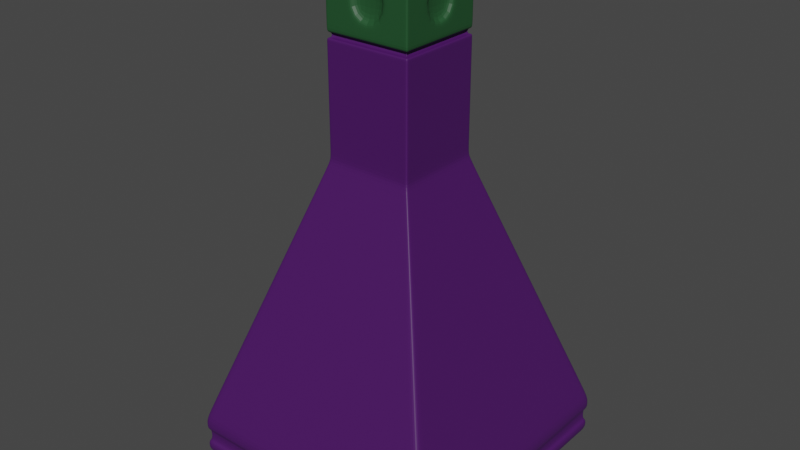 # Source: Potion.blend  (saved by Blender 4.0.36; exported with 4.5.12 LTS)
import bpy
from mathutils import Matrix  # noqa: F401  (used for matrix-valued properties, if any)

bpy.ops.wm.read_factory_settings(use_empty=True)
scene = bpy.context.scene
scene.name = 'Scene'

# ---- collections
col_collection = bpy.data.collections.new('Collection'); scene.collection.children.link(col_collection)

# ---- materials (node trees are filled in below, after node groups)
mat_glass = bpy.data.materials.new('Glass')
mat_bottle_cap = bpy.data.materials.new('Bottle cap')

# ---- material node trees
mat_glass.use_nodes = True; mat_glass.node_tree.nodes.clear()
_N = mat_glass.node_tree.nodes; _L = mat_glass.node_tree.links
n0 = _N.new('ShaderNodeBsdfPrincipled'); n0.name = 'Principled BSDF'; n0.location = (10, 300)
n0.inputs[0].default_value = (0.06604, 0.00706, 0.1148, 1.0)
n0.inputs[3].default_value = 1.45
n1 = _N.new('ShaderNodeOutputMaterial'); n1.name = 'Material Output'; n1.location = (300, 300)
_L.new(n0.outputs[0], n1.inputs[0])
n1.is_active_output = True
mat_bottle_cap.use_nodes = True; mat_bottle_cap.node_tree.nodes.clear()
_N = mat_bottle_cap.node_tree.nodes; _L = mat_bottle_cap.node_tree.links
n0 = _N.new('ShaderNodeBsdfPrincipled'); n0.name = 'Principled BSDF'; n0.location = (10, 300)
n0.inputs[0].default_value = (0.01584, 0.08006, 0.02603, 1.0)
n0.inputs[3].default_value = 1.45
n1 = _N.new('ShaderNodeOutputMaterial'); n1.name = 'Material Output'; n1.location = (300, 300)
_L.new(n0.outputs[0], n1.inputs[0])
n1.is_active_output = True

# ---- world
world_world = bpy.data.worlds.new('World'); scene.world = world_world
world_world.use_nodes = True; world_world.node_tree.nodes.clear()
_N = world_world.node_tree.nodes; _L = world_world.node_tree.links
n0 = _N.new('ShaderNodeOutputWorld'); n0.name = 'World Output'; n0.location = (300, 300)
n1 = _N.new('ShaderNodeBackground'); n1.name = 'Background'; n1.location = (10, 300)
n1.inputs[0].default_value = (0.05088, 0.05088, 0.05088, 1.0)
_L.new(n1.outputs[0], n0.inputs[0])
n0.is_active_output = True
world_world.color = (0.05088, 0.05088, 0.05088)
world_world.use_sun_shadow = False
world_world.sun_shadow_jitter_overblur = 0.0

# ---- meshes
me_cube = bpy.data.meshes.new('Cube')
me_cube.from_pydata([(-0.5667, 1.0, -1.088), (-0.3207, -0.3207, 1.0), (0.6117, -1.0, -1.088), (-0.3207, 0.3207, 1.0), (-0.9423, 1.0, -1.088), (0.3207, -0.3207, 1.0), (1.0, 1.0, -1.088), (0.3207, 0.3207, 1.0), (-0.3207, -0.3207, 1.817), (-0.3207, 0.3207, 1.817), (0.3207, 0.3207, 1.817), (0.3207, -0.3207, 1.817), (-0.9663, -0.9663, -0.9009), (-0.9663, 0.9663, -0.9009), (0.9663, 0.9663, -0.9009), (0.9663, -0.9663, -0.9009), (-1.0, 1.0, -1.0), (-1.0, -1.0, -1.0), (1.0, 1.0, -1.0), (1.0, -1.0, -1.0), (-0.3496, -0.3496, 0.9148), (-0.3496, 0.3496, 0.9148), (0.3496, 0.3496, 0.9148), (0.3496, -0.3496, 0.9148), (0.3207, -0.3207, 1.046), (-0.3207, -0.3207, 1.046), (-0.3207, 0.3207, 1.046), (0.3207, 0.3207, 1.046), (0.3207, -0.3207, 1.695), (-0.3207, 0.3207, 1.695), (-0.3207, -0.3207, 1.695), (0.3207, 0.3207, 1.695), (-0.5667, 1.0, -1.0), (-0.1817, 0.3207, 1.0), (-0.5667, -1.0, -1.0), (-0.1817, -0.3207, 1.0), (-0.1817, 0.3207, 1.817), (-0.1817, -0.3207, 1.817), (-0.5476, -0.9663, -0.9009), (-0.5476, 0.9663, -0.9009), (-0.9423, -1.0, -1.088), (0.9424, -1.0, -1.088), (-0.1981, -0.3496, 0.9148), (-0.1981, 0.3496, 0.9148), (-0.1817, 0.3207, 1.046), (-0.1817, -0.3207, 1.046), (-0.1817, 0.3207, 1.695), (-0.1817, -0.3207, 1.695), (0.3022, 0.3207, 1.0), (0.9424, -1.0, -1.0), (0.3022, 0.3207, 1.817), (0.9107, 0.9663, -0.9009), (1.0, -0.5825, -1.088), (0.3295, 0.3496, 0.9148), (0.3022, 0.3207, 1.046), (0.3022, 0.3207, 1.695), (0.9424, 1.0, -1.0), (0.3022, -0.3207, 1.0), (0.3022, -0.3207, 1.817), (0.9107, -0.9663, -0.9009), (-1.0, 1.0, -1.088), (0.3295, -0.3496, 0.9148), (0.3022, -0.3207, 1.046), (0.3022, -0.3207, 1.695), (-1.0, -0.5825, -1.0), (-0.3207, -0.1868, 1.0), (1.0, -0.5825, -1.0), (0.3207, -0.1868, 1.0), (-0.3207, -0.1868, 1.817), (0.3207, -0.1868, 1.817), (0.9663, -0.5629, -0.9009), (-0.9663, -0.5629, -0.9009), (-1.0, 1.0, -1.19), (-1.0, 0.5709, -1.19), (0.3496, -0.2037, 0.9148), (-0.3496, -0.2037, 0.9148), (-0.3207, -0.1868, 1.046), (0.3207, -0.1868, 1.046), (-0.3207, -0.1868, 1.695), (0.3207, -0.1868, 1.695), (0.3022, -0.2983, 2.309), (1.0, -0.5825, -1.19), (0.3022, -0.3207, 2.309), (1.0, 0.5709, -1.19), (-0.3207, 0.1831, 1.0), (1.0, 0.5709, -1.0), (-0.3207, 0.1831, 1.817), (-0.9663, 0.5517, -0.9009), (0.9424, -1.0, -1.19), (-0.3496, 0.1996, 0.9148), (-0.3207, 0.1831, 1.046), (-0.3207, 0.1831, 1.695), (-1.0, 0.5709, -1.0), (0.3207, 0.1831, 1.0), (0.3207, 0.1831, 1.817), (0.9663, 0.5517, -0.9009), (1.0, -1.0, -1.19), (0.3496, 0.1996, 0.9148), (0.3207, 0.1831, 1.046), (0.3207, 0.1831, 1.695), (0.1357, 0.3207, 2.248), (-0.9423, -1.0, -1.19), (-0.1817, -0.2983, 2.309), (-0.5667, -1.0, -1.19), (0.6117, 1.0, -1.0), (0.1962, -0.3207, 1.0), (0.1962, -0.3207, 1.817), (0.5911, -0.9663, -0.9009), (1.0, 1.0, -1.19), (0.2139, -0.3496, 0.9148), (0.1962, -0.3207, 1.046), (0.1962, -0.3207, 1.695), (0.1962, 0.3207, 1.0), (0.6117, -1.0, -1.0), (0.1962, 0.3207, 1.817), (0.5911, 0.9663, -0.9009), (0.9424, 1.0, -1.19), (0.2139, 0.3496, 0.9148), (0.1962, 0.3207, 1.046), (0.1962, 0.3207, 1.695), (-0.9423, 1.0, -1.19), (-0.1213, -0.3207, 2.248), (0.1357, -0.3207, 2.248), (0.6117, 1.0, -1.19), (-0.9423, 1.0, -1.0), (-0.3022, -0.3207, 1.0), (-0.3022, -0.3207, 1.817), (-0.9106, -0.9663, -0.9009), (0.6117, -1.0, -1.19), (-0.3294, -0.3496, 0.9148), (-0.3022, -0.3207, 1.046), (-0.3022, -0.3207, 1.695), (-0.3022, 0.3207, 1.0), (-0.9423, -1.0, -1.0), (-0.3022, 0.3207, 1.817), (-0.9106, 0.9663, -0.9009), (-1.0, -0.5825, -1.19), (-0.3294, 0.3496, 0.9148), (-0.3022, 0.3207, 1.046), (-0.3022, 0.3207, 1.695), (-0.5667, 1.0, -1.19), (-0.1213, 0.3207, 2.248), (-0.3022, 0.3207, 2.309), (-1.0, -1.0, -1.19), (-1.0, -0.5825, -1.298), (-1.0, -1.0, -1.298), (-0.9423, 1.0, -1.298), (-1.0, 1.0, -1.298), (1.0, 0.5709, -1.298), (1.0, 1.0, -1.298), (0.9424, -1.0, -1.298), (1.0, -1.0, -1.298), (-0.8749, -0.5097, -1.298), (-0.8749, -0.8749, -1.298), (-0.8244, 0.8749, -1.298), (-0.8749, 0.8749, -1.298), (0.8749, 0.4995, -1.298), (0.8749, 0.8749, -1.298), (0.8245, -0.8749, -1.298), (0.8749, -0.8749, -1.298), (0.6117, 1.0, -1.298), (-0.5667, 1.0, -1.298), (-0.9423, -1.0, -1.298), (-0.5667, -1.0, -1.298), (0.5352, 0.8749, -1.298), (-0.4958, 0.8749, -1.298), (-0.8244, -0.8749, -1.298), (-0.4958, -0.8749, -1.298), (0.6117, -1.0, -1.298), (0.5352, -0.8749, -1.298), (0.9424, 1.0, -1.298), (0.8245, 0.8749, -1.298), (0.8245, -0.5097, -1.298), (-1.0, 0.5709, -1.298), (1.0, -0.5825, -1.298), (-0.8749, 0.4995, -1.298), (0.8749, -0.5097, -1.298), (0.8245, 0.4995, -1.298), (-0.8244, -0.5097, -1.298), (-0.8244, 0.4995, -1.298), (-1.0, -1.0, -1.088), (-1.0, -0.5825, -1.088), (0.6117, 1.0, -1.088), (0.9424, 1.0, -1.088), (-0.5667, -1.0, -1.088), (1.0, -1.0, -1.088), (1.0, 0.5709, -1.088), (-1.0, 0.5709, -1.088), (-0.3207, 0.3005, 1.0), (1.0, 0.9369, -1.0), (-0.3207, 0.3005, 1.817), (-0.9663, 0.9054, -0.9009), (-0.3496, 0.3276, 0.9148), (-0.3207, 0.3005, 1.046), (-0.3207, 0.3005, 1.695), (1.0, 0.9369, -1.19), (-1.0, 0.9369, -1.19), (-1.0, 0.9369, -1.0), (0.3207, 0.3005, 1.0), (0.3207, 0.3005, 1.817), (0.9663, 0.9054, -0.9009), (0.3496, 0.3276, 0.9148), (0.3207, 0.3005, 1.046), (0.3207, 0.3005, 1.695), (-0.3207, -0.3207, 2.309), (-0.3022, -0.3207, 2.309), (0.3207, -0.3207, 2.309), (0.3207, -0.2983, 2.309), (1.0, 0.9369, -1.298), (0.8749, 0.8197, -1.298), (-1.0, 0.9369, -1.298), (-0.8749, 0.8197, -1.298), (-0.4958, 0.8197, -1.298), (0.8245, 0.8197, -1.298), (0.5352, 0.8197, -1.298), (-0.8244, 0.8197, -1.298), (-1.0, 0.9369, -1.088), (1.0, 0.9369, -1.088), (-1.0, -0.9301, -1.0), (0.3207, -0.2983, 1.0), (0.3207, -0.2983, 1.817), (0.9663, -0.8988, -0.9009), (0.3496, -0.3252, 0.9148), (0.3207, -0.2983, 1.046), (0.3207, -0.2983, 1.695), (1.0, -0.9301, -1.19), (-1.0, -0.9301, -1.19), (0.3207, 0.3207, 2.309), (0.3022, 0.3207, 2.309), (-0.3207, -0.2983, 1.0), (1.0, -0.9301, -1.0), (-0.3207, -0.2983, 1.817), (-0.9663, -0.8988, -0.9009), (-0.3496, -0.3252, 0.9148), (-0.3207, -0.2983, 1.046), (-0.3207, -0.2983, 1.695), (-0.3207, 0.3207, 2.309), (-0.3207, 0.3005, 2.309), (-1.0, -0.9301, -1.298), (-0.8749, -0.8137, -1.298), (-0.4958, -0.8137, -1.298), (0.8245, -0.8137, -1.298), (1.0, -0.9301, -1.298), (0.8749, -0.8137, -1.298), (0.5352, -0.8137, -1.298), (-0.8244, -0.8137, -1.298), (-1.0, -0.9301, -1.088), (1.0, -0.9301, -1.088), (-0.4958, 0.4995, -1.201), (-0.4958, -0.5097, -1.201), (0.7339, 0.4995, -1.201), (0.7339, -0.5097, -1.201), (0.5352, -0.5097, -1.201), (-0.4958, 0.7291, -1.201), (0.7339, 0.7291, -1.201), (0.5352, 0.4995, -1.201), (0.5352, 0.7291, -1.201), (-0.7338, -0.5097, -1.201), (-0.7338, 0.4995, -1.201), (-0.7338, 0.7291, -1.201), (-0.4958, -0.7231, -1.201), (0.7339, -0.7231, -1.201), (0.5352, -0.7231, -1.201), (-0.7338, -0.7231, -1.201), (0.8245, 0.4995, -1.201), (0.8245, -0.5097, -1.201), (0.8245, 0.8197, -1.201), (-0.8244, 0.8197, -1.201), (-0.8244, 0.4995, -1.201), (-0.8244, -0.5097, -1.201), (0.5352, 0.8197, -1.201), (-0.4958, 0.8197, -1.201), (0.8245, -0.8137, -1.201), (-0.8244, -0.8137, -1.201), (0.5352, -0.8137, -1.201), (-0.4958, -0.8137, -1.201), (-0.3207, 0.3005, 1.851), (-0.3207, 0.3207, 1.851), (0.3022, 0.3207, 1.851), (0.3207, 0.3207, 1.851), (0.3207, -0.2983, 1.851), (0.3207, -0.3207, 1.851), (-0.3022, -0.3207, 1.851), (-0.3207, -0.3207, 1.851), (-0.3022, 0.3207, 1.851), (-0.1817, 0.3207, 1.851), (0.1962, -0.3207, 1.851), (-0.1817, -0.3207, 1.851), (-0.286, -0.1868, 1.817), (0.1962, 0.3207, 1.851), (0.3022, -0.3207, 1.851), (-0.286, -0.2983, 1.817), (-0.3207, -0.2983, 1.851), (-0.3207, -0.1868, 1.851), (0.3207, 0.1831, 1.851), (0.3207, -0.1868, 1.851), (0.3022, -0.286, 1.817), (0.1962, 0.286, 1.817), (-0.1817, -0.286, 1.817), (0.1962, -0.286, 1.817), (-0.1817, 0.286, 1.817), (-0.3022, 0.286, 1.817), (-0.3207, 0.1831, 1.851), (0.3207, 0.3005, 1.851), (-0.2962, -0.2962, 1.817), (-0.3022, -0.286, 1.817), (0.2962, -0.2962, 1.817), (0.286, -0.2983, 1.817), (0.2962, 0.2962, 1.817), (0.3022, 0.286, 1.817), (-0.2962, 0.2962, 1.817), (-0.286, 0.3005, 1.817), (-0.3207, -0.2983, 2.309), (-0.3207, -0.1264, 2.248), (0.3207, 0.1227, 2.248), (0.3207, -0.1264, 2.248), (-0.1817, 0.1831, 2.309), (-0.1817, -0.1868, 2.309), (0.3022, 0.1831, 2.309), (0.3022, -0.1868, 2.309), (0.1962, -0.1868, 2.309), (-0.3022, -0.1868, 2.309), (-0.3207, 0.1227, 2.248), (0.3207, 0.3005, 2.309), (-0.1817, 0.3005, 2.309), (0.3022, 0.3005, 2.309), (-0.3022, 0.1831, 2.309), (0.1962, 0.1831, 2.309), (0.1962, 0.3005, 2.309), (0.1962, -0.2983, 2.309), (-0.3022, 0.3005, 2.309), (-0.3022, -0.2983, 2.309), (0.286, 0.1831, 1.817), (0.286, -0.1868, 1.817), (-0.286, 0.1831, 1.817), (0.286, 0.3005, 1.817), (-0.286, 0.3005, 1.851), (0.286, 0.1831, 1.851), (-0.286, 0.1831, 1.851), (-0.3022, 0.286, 1.851), (-0.2962, 0.2962, 1.851), (-0.286, -0.1868, 1.851), (-0.286, -0.2983, 1.851), (-0.2962, -0.2962, 1.851), (-0.3022, -0.286, 1.851), (-0.1817, 0.286, 1.851), (0.286, 0.3005, 1.851), (0.3022, -0.286, 1.851), (0.2962, -0.2962, 1.851), (-0.1817, -0.286, 1.851), (0.1962, -0.286, 1.851), (0.2962, 0.2962, 1.851), (0.286, -0.2983, 1.851), (0.286, -0.1868, 1.851), (0.3022, 0.286, 1.851), (0.1962, 0.286, 1.851), (0.3207, -0.3207, 1.798), (-0.3207, 0.3207, 1.798), (-0.3207, -0.3207, 1.798), (0.3207, 0.3207, 1.798), (-0.1817, 0.3207, 1.798), (-0.1817, -0.3207, 1.798), (0.3022, 0.3207, 1.798), (0.3022, -0.3207, 1.798), (-0.3207, -0.1868, 1.798), (0.3207, -0.1868, 1.798), (-0.3207, 0.1831, 1.798), (0.3207, 0.1831, 1.798), (0.1962, -0.3207, 1.798), (0.1962, 0.3207, 1.798), (-0.3022, -0.3207, 1.798), (-0.3022, 0.3207, 1.798), (-0.3207, 0.3005, 1.798), (0.3207, 0.3005, 1.798), (0.3207, -0.2983, 1.798), (-0.3207, -0.2983, 1.798), (0.3207, -0.1264, 1.958), (0.3207, 0.1227, 1.958), (-0.1213, 0.3207, 1.958), (-0.3022, 0.3207, 1.897), (-0.3207, -0.1264, 1.958), (0.3207, -0.2983, 1.897), (0.3207, 0.3005, 1.897), (-0.3022, -0.3207, 1.897), (0.3207, 0.3207, 1.897), (-0.3207, 0.1227, 1.958), (0.3022, -0.3207, 1.897), (0.3207, -0.3207, 1.897), (-0.3207, -0.2983, 1.897), (-0.3207, -0.3207, 1.897), (-0.3207, 0.3207, 1.897), (-0.3207, 0.3005, 1.897), (0.3022, 0.3207, 1.897), (0.1357, 0.3207, 1.958), (-0.1213, -0.3207, 1.958), (0.1357, -0.3207, 1.958), (-0.9779, -0.9779, -1.19), (-0.9423, -0.9688, -1.19), (0.6117, 0.9688, -1.19), (-0.5667, 0.9688, -1.19), (0.9688, -0.9301, -1.19), (0.9688, -0.5825, -1.19), (-0.9688, -0.9301, -1.19), (-0.9423, 0.9688, -1.19), (0.9688, 0.9369, -1.19), (0.9779, 0.9779, -1.19), (-0.5667, -0.9688, -1.19), (0.6117, -0.9688, -1.19), (-0.9688, 0.5709, -1.19), (-0.9688, -0.5825, -1.19), (0.9424, -0.9688, -1.19), (0.9424, 0.9688, -1.19), (-0.9779, 0.9779, -1.19), (0.9779, -0.9779, -1.19), (0.9688, 0.5709, -1.19), (-0.9688, 0.9369, -1.19), (-0.9779, 0.9779, -1.088), (0.9688, -0.5825, -1.088), (0.9424, -0.9688, -1.088), (-0.9423, -0.9688, -1.088), (0.9779, 0.9779, -1.088), (-0.9423, 0.9688, -1.088), (0.6117, -0.9688, -1.088), (-0.5667, 0.9688, -1.088), (-0.9779, -0.9779, -1.088), (-0.9688, -0.5825, -1.088), (0.6117, 0.9688, -1.088), (0.9424, 0.9688, -1.088), (-0.5667, -0.9688, -1.088), (0.9779, -0.9779, -1.088), (0.9688, 0.5709, -1.088), (-0.9688, 0.5709, -1.088), (-0.9688, 0.9369, -1.088), (0.9688, 0.9369, -1.088), (-0.9688, -0.9301, -1.088), (0.9688, -0.9301, -1.088), (-0.3207, -0.1868, 2.309), (-0.3207, 0.1831, 2.309), (0.3207, 0.1831, 2.309), (0.3207, -0.1868, 2.309), (0.1962, -0.3207, 2.309), (-0.1817, -0.3207, 2.309), (-0.1817, 0.3207, 1.897), (-0.1817, 0.3207, 2.309), (-0.3207, -0.1868, 1.897), (-0.3207, 0.1831, 1.897), (0.1962, 0.3207, 1.897), (0.1962, 0.3207, 2.309), (0.1962, -0.3207, 1.897), (0.3207, -0.1868, 1.897), (0.3207, 0.1831, 1.897), (-0.1817, -0.3207, 1.897), (-0.2774, -0.1264, 2.248), (-0.2774, 0.1227, 2.248), (0.2774, 0.1227, 2.248), (0.2774, -0.1264, 2.248), (0.1357, -0.2774, 2.248), (-0.1213, -0.2774, 2.248), (-0.1213, 0.2774, 1.958), (-0.1213, 0.2774, 2.248), (-0.2774, -0.1264, 1.958), (-0.2774, 0.1227, 1.958), (0.1357, 0.2774, 1.958), (0.1357, 0.2774, 2.248), (0.1357, -0.2774, 1.958), (0.2774, -0.1264, 1.958), (0.2774, 0.1227, 1.958), (-0.1213, -0.2774, 1.958)], [], [(192, 188, 3, 21), (53, 48, 7, 22), (222, 219, 5, 23), (129, 125, 1, 20), (183, 6, 420, 427), (363, 356, 11, 58), (327, 316, 317, 320), (371, 357, 9, 134), (373, 359, 10, 199), (375, 358, 8, 231), (133, 127, 12, 17), (230, 221, 15, 19), (56, 51, 14, 18), (197, 191, 13, 16), (81, 83, 414, 401), (217, 186, 430, 433), (184, 40, 419, 428), (216, 60, 416, 432), (127, 129, 20, 12), (221, 222, 23, 15), (51, 53, 22, 14), (191, 192, 21, 13), (229, 1, 25, 234), (198, 7, 27, 202), (132, 3, 26, 138), (57, 5, 24, 62), (234, 25, 30, 235), (202, 27, 31, 203), (138, 26, 29, 139), (62, 24, 28, 63), (130, 45, 47, 131), (118, 44, 46, 119), (125, 35, 45, 130), (112, 33, 44, 118), (135, 137, 43, 39), (107, 109, 42, 38), (136, 226, 402, 409), (185, 41, 418, 429), (124, 135, 39, 32), (113, 107, 38, 34), (369, 360, 36, 114), (438, 318, 319, 439), (370, 361, 37, 126), (116, 123, 398, 411), (109, 105, 35, 42), (137, 132, 33, 43), (23, 5, 57, 61), (207, 80, 82, 206), (359, 362, 50, 10), (19, 15, 59, 49), (96, 225, 400, 413), (15, 23, 61, 59), (7, 48, 54, 27), (27, 54, 55, 31), (110, 62, 63, 111), (105, 57, 62, 110), (115, 117, 53, 51), (186, 52, 417, 430), (104, 115, 51, 56), (368, 363, 58, 106), (0, 182, 426, 423), (117, 112, 48, 53), (187, 216, 432, 431), (329, 102, 441, 440), (52, 247, 435, 417), (331, 312, 204, 205), (223, 77, 79, 224), (90, 76, 78, 91), (219, 67, 77, 223), (84, 65, 76, 90), (232, 233, 75, 71), (95, 97, 74, 70), (195, 108, 405, 404), (73, 136, 409, 408), (218, 232, 71, 64), (85, 95, 70, 66), (366, 364, 68, 86), (374, 365, 69, 220), (11, 220, 307, 306), (101, 143, 145, 162), (97, 93, 67, 74), (233, 229, 65, 75), (201, 198, 93, 97), (140, 123, 160, 161), (280, 281, 348, 352), (372, 366, 86, 190), (189, 200, 95, 85), (225, 96, 151, 242), (200, 201, 97, 95), (188, 84, 90, 193), (193, 90, 91, 194), (50, 114, 297, 309), (226, 136, 144, 238), (220, 69, 333, 307), (120, 140, 161, 146), (77, 98, 99, 79), (67, 93, 98, 77), (71, 75, 89, 87), (195, 83, 148, 208), (64, 71, 87, 92), (365, 367, 94, 69), (75, 65, 84, 89), (128, 103, 163, 168), (94, 199, 335, 332), (10, 50, 309, 308), (136, 73, 173, 144), (43, 33, 112, 117), (88, 128, 168, 150), (361, 368, 106, 37), (32, 39, 115, 104), (123, 116, 170, 160), (39, 43, 117, 115), (35, 105, 110, 45), (45, 110, 111, 47), (61, 57, 105, 109), (114, 36, 300, 297), (362, 369, 114, 50), (49, 59, 107, 113), (72, 120, 146, 147), (59, 61, 109, 107), (48, 112, 118, 54), (54, 118, 119, 55), (116, 108, 149, 170), (278, 279, 351, 354), (134, 9, 310, 301), (103, 101, 162, 163), (21, 3, 132, 137), (96, 88, 150, 151), (358, 370, 126, 8), (16, 13, 135, 124), (83, 81, 174, 148), (13, 21, 137, 135), (1, 125, 130, 25), (25, 130, 131, 30), (44, 138, 139, 46), (33, 132, 138, 44), (38, 42, 129, 127), (196, 72, 147, 210), (34, 38, 127, 133), (360, 371, 134, 36), (276, 277, 340, 336), (42, 35, 125, 129), (241, 243, 159, 158), (239, 153, 145, 238), (154, 155, 147, 146), (209, 157, 149, 208), (158, 159, 151, 150), (166, 167, 163, 162), (164, 165, 161, 160), (245, 240, 167, 166), (157, 171, 170, 149), (169, 158, 150, 168), (244, 241, 158, 169), (244, 240, 275, 274), (215, 212, 271, 267), (243, 176, 174, 242), (175, 152, 144, 173), (177, 156, 176, 172), (213, 209, 156, 177), (211, 175, 173, 210), (240, 245, 273, 275), (178, 179, 268, 269), (176, 156, 148, 174), (213, 177, 264, 266), (214, 213, 266, 270), (240, 244, 169, 167), (167, 169, 168, 163), (171, 164, 160, 170), (211, 215, 179, 175), (175, 179, 178, 152), (239, 245, 166, 153), (153, 166, 162, 145), (165, 154, 146, 161), (40, 180, 424, 419), (133, 17, 180, 40), (197, 16, 60, 216), (85, 66, 52, 186), (19, 49, 41, 185), (34, 133, 40, 184), (56, 18, 6, 183), (16, 124, 4, 60), (104, 56, 183, 182), (49, 113, 2, 41), (64, 92, 187, 181), (113, 34, 184, 2), (189, 85, 186, 217), (124, 32, 0, 4), (218, 64, 181, 246), (230, 19, 185, 247), (32, 104, 182, 0), (18, 189, 217, 6), (92, 197, 216, 187), (155, 154, 215, 211), (165, 164, 214, 212), (164, 171, 213, 214), (154, 165, 212, 215), (155, 211, 210, 147), (171, 157, 209, 213), (156, 209, 208, 148), (73, 196, 210, 173), (9, 190, 311, 310), (37, 106, 299, 298), (108, 195, 208, 149), (231, 8, 304, 291), (279, 303, 346, 351), (26, 193, 194, 29), (3, 188, 193, 26), (14, 22, 201, 200), (18, 14, 200, 189), (357, 372, 190, 9), (36, 134, 301, 300), (22, 7, 198, 201), (226, 143, 396, 402), (98, 202, 203, 99), (93, 198, 202, 98), (87, 89, 192, 191), (180, 246, 434, 424), (92, 87, 191, 197), (367, 373, 199, 94), (89, 84, 188, 192), (66, 230, 247, 52), (17, 218, 246, 180), (152, 178, 245, 239), (241, 244, 274, 272), (159, 243, 242, 151), (179, 215, 267, 268), (177, 172, 265, 264), (152, 239, 238, 144), (172, 176, 243, 241), (283, 292, 342, 343), (285, 289, 355, 345), (143, 226, 238, 145), (81, 225, 242, 174), (20, 1, 229, 233), (356, 374, 220, 11), (17, 12, 232, 218), (12, 20, 233, 232), (5, 219, 223, 24), (24, 223, 224, 28), (302, 276, 336, 338), (294, 295, 353, 337), (76, 234, 235, 78), (65, 229, 234, 76), (70, 74, 222, 221), (140, 120, 403, 399), (108, 116, 411, 405), (66, 70, 221, 230), (364, 375, 231, 68), (290, 286, 350, 347), (74, 67, 219, 222), (255, 250, 251, 252), (258, 248, 249, 257), (259, 253, 248, 258), (256, 254, 250, 255), (253, 256, 255, 248), (248, 255, 252, 249), (249, 252, 262, 260), (252, 251, 261, 262), (257, 249, 260, 263), (172, 241, 272, 265), (245, 178, 269, 273), (212, 214, 270, 271), (251, 250, 264, 265), (250, 254, 266, 264), (259, 258, 268, 267), (258, 257, 269, 268), (256, 253, 271, 270), (254, 256, 270, 266), (253, 259, 267, 271), (261, 251, 265, 272), (257, 263, 273, 269), (260, 262, 274, 275), (262, 261, 272, 274), (263, 260, 275, 273), (333, 332, 337, 353), (332, 335, 346, 337), (311, 334, 338, 336), (310, 311, 336, 340), (300, 301, 339, 345), (381, 449, 439, 207), (442, 379, 142, 443), (376, 377, 466, 465), (450, 382, 323, 438), (389, 383, 205, 204), (313, 322, 453, 452), (444, 388, 312, 436), (379, 390, 236, 142), (395, 122, 456, 464), (387, 381, 207, 206), (382, 384, 227, 323), (448, 386, 82, 440), (383, 451, 441, 205), (384, 392, 228, 227), (391, 445, 437, 237), (386, 387, 206, 82), (388, 389, 204, 312), (390, 391, 237, 236), (392, 446, 447, 228), (393, 378, 458, 462), (326, 437, 436, 321), (330, 237, 437, 326), (328, 324, 316, 327), (323, 325, 318, 438), (325, 328, 327, 318), (318, 327, 320, 319), (80, 329, 440, 82), (324, 330, 326, 316), (316, 326, 321, 317), (102, 331, 205, 441), (443, 142, 330, 324), (228, 447, 328, 325), (227, 228, 325, 323), (447, 443, 324, 328), (142, 236, 237, 330), (317, 321, 331, 102), (319, 320, 329, 80), (439, 319, 80, 207), (320, 317, 102, 329), (321, 436, 312, 331), (334, 288, 341, 338), (301, 310, 340, 339), (288, 291, 342, 341), (305, 298, 349, 344), (291, 304, 343, 342), (304, 305, 344, 343), (297, 300, 345, 355), (306, 307, 352, 348), (299, 296, 347, 350), (335, 308, 351, 346), (296, 306, 348, 347), (298, 299, 350, 349), (308, 309, 354, 351), (307, 333, 353, 352), (309, 297, 355, 354), (282, 283, 343, 344), (8, 126, 305, 304), (293, 302, 338, 341), (199, 10, 308, 335), (284, 285, 345, 339), (287, 282, 344, 349), (303, 294, 337, 346), (286, 287, 349, 350), (277, 284, 339, 340), (126, 37, 298, 305), (106, 58, 296, 299), (86, 68, 288, 334), (289, 278, 354, 355), (281, 290, 347, 348), (190, 86, 334, 311), (295, 280, 352, 353), (68, 231, 291, 288), (58, 11, 306, 296), (69, 94, 332, 333), (292, 293, 341, 342), (78, 235, 375, 364), (28, 224, 374, 356), (99, 203, 373, 367), (29, 194, 372, 357), (46, 139, 371, 360), (30, 131, 370, 358), (55, 119, 369, 362), (47, 111, 368, 361), (79, 99, 367, 365), (194, 91, 366, 372), (224, 79, 365, 374), (91, 78, 364, 366), (111, 63, 363, 368), (31, 55, 362, 359), (131, 47, 361, 370), (119, 46, 360, 369), (235, 30, 358, 375), (203, 31, 359, 373), (139, 29, 357, 371), (63, 28, 356, 363), (287, 286, 448, 451), (278, 289, 446, 392), (277, 276, 391, 390), (292, 283, 389, 388), (290, 281, 387, 386), (276, 302, 445, 391), (279, 278, 392, 384), (282, 287, 451, 383), (286, 290, 386, 448), (303, 279, 384, 382), (281, 280, 381, 387), (302, 293, 444, 445), (284, 277, 390, 379), (293, 292, 388, 444), (289, 285, 442, 446), (283, 282, 383, 389), (294, 303, 382, 450), (295, 294, 450, 449), (285, 284, 379, 442), (280, 295, 449, 381), (423, 426, 398, 399), (435, 429, 413, 400), (434, 425, 409, 402), (421, 423, 399, 403), (433, 430, 414, 404), (422, 428, 406, 407), (425, 431, 408, 409), (418, 422, 407, 410), (426, 427, 411, 398), (416, 421, 403, 412), (427, 420, 405, 411), (428, 419, 397, 406), (429, 418, 410, 413), (430, 417, 401, 414), (432, 416, 412, 415), (419, 424, 396, 397), (431, 432, 415, 408), (420, 433, 404, 405), (424, 434, 402, 396), (417, 435, 400, 401), (143, 101, 397, 396), (60, 4, 421, 416), (123, 140, 399, 398), (103, 128, 407, 406), (196, 73, 408, 415), (182, 183, 427, 426), (41, 2, 422, 418), (128, 88, 410, 407), (181, 187, 431, 425), (101, 103, 406, 397), (83, 195, 404, 414), (120, 72, 412, 403), (2, 184, 428, 422), (246, 181, 425, 434), (88, 96, 413, 410), (72, 196, 415, 412), (6, 217, 433, 420), (247, 185, 429, 435), (4, 0, 423, 421), (225, 81, 401, 400), (322, 313, 436, 437), (315, 314, 438, 439), (121, 122, 440, 441), (141, 378, 442, 443), (313, 380, 444, 436), (385, 322, 437, 445), (393, 100, 447, 446), (122, 395, 448, 440), (100, 141, 443, 447), (376, 315, 439, 449), (314, 377, 450, 438), (394, 121, 441, 451), (395, 394, 451, 448), (380, 385, 445, 444), (378, 393, 446, 442), (377, 376, 449, 450), (465, 466, 454, 455), (462, 458, 459, 463), (461, 460, 452, 453), (467, 464, 456, 457), (141, 100, 463, 459), (314, 315, 455, 454), (315, 376, 465, 455), (122, 121, 457, 456), (377, 314, 454, 466), (378, 141, 459, 458), (121, 394, 467, 457), (380, 313, 452, 460), (394, 395, 464, 467), (322, 385, 461, 453), (385, 380, 460, 461), (100, 393, 462, 463)])
me_cube.polygons.foreach_set('material_index', [0, 0, 0, 0, 0, 0, 1, 0, 0, 0, 0, 0, 0, 0, 0, 0, 0, 0, 0, 0, 0, 0, 0, 0, 0, 0, 0, 0, 0, 0, 0, 0, 0, 0, 0, 0, 0, 0, 0, 0, 0, 1, 0, 0, 0, 0, 0, 1, 0, 0, 0, 0, 0, 0, 0, 0, 0, 0, 0, 0, 0, 0, 0, 1, 0, 1, 0, 0, 0, 0, 0, 0, 0, 0, 0, 0, 0, 0, 0, 0, 0, 0, 0, 0, 1, 0, 0, 0, 0, 0, 0, 0, 0, 0, 0, 0, 0, 0, 0, 0, 0, 0, 0, 0, 0, 0, 0, 0, 0, 0, 0, 0, 0, 0, 0, 0, 0, 0, 0, 0, 0, 0, 0, 1, 0, 0, 0, 0, 0, 0, 0, 0, 0, 0, 0, 0, 0, 0, 0, 0, 1, 0, 0, 0, 0, 0, 0, 0, 0, 0, 0, 0, 0, 0, 0, 0, 0, 0, 0, 0, 0, 0, 0, 0, 0, 0, 0, 0, 0, 0, 0, 0, 0, 0, 0, 0, 0, 0, 0, 0, 0, 0, 0, 0, 0, 0, 0, 0, 0, 0, 0, 0, 0, 0, 0, 0, 0, 0, 0, 0, 0, 0, 0, 0, 1, 0, 0, 0, 0, 0, 0, 0, 0, 0, 0, 0, 0, 0, 0, 0, 0, 0, 0, 0, 0, 0, 0, 0, 0, 1, 1, 0, 0, 0, 0, 0, 0, 0, 0, 1, 1, 0, 0, 0, 0, 0, 0, 0, 1, 0, 0, 0, 0, 0, 0, 0, 0, 0, 0, 0, 0, 0, 0, 0, 0, 0, 0, 0, 0, 0, 0, 0, 0, 0, 0, 0, 0, 0, 0, 1, 1, 1, 1, 1, 1, 1, 1, 1, 1, 1, 1, 1, 1, 1, 1, 1, 1, 1, 1, 1, 1, 1, 1, 1, 1, 1, 1, 1, 1, 1, 1, 1, 1, 1, 1, 1, 1, 1, 1, 0, 0, 0, 0, 0, 0, 0, 0, 0, 0, 0, 0, 0, 0, 0, 1, 0, 1, 0, 1, 1, 1, 1, 1, 0, 0, 0, 1, 1, 0, 1, 0, 0, 0, 1, 0, 0, 0, 0, 0, 0, 0, 0, 0, 0, 0, 0, 0, 0, 0, 0, 0, 0, 0, 0, 1, 1, 1, 1, 1, 1, 1, 1, 1, 1, 1, 1, 1, 1, 1, 1, 1, 1, 1, 1, 0, 0, 0, 0, 0, 0, 0, 0, 0, 0, 0, 0, 0, 0, 0, 0, 0, 0, 0, 0, 0, 0, 0, 0, 0, 0, 0, 0, 0, 0, 0, 0, 0, 0, 0, 0, 0, 0, 0, 0, 1, 1, 1, 1, 1, 1, 1, 1, 1, 1, 1, 1, 1, 1, 1, 1, 1, 1, 1, 1, 1, 1, 1, 1, 1, 1, 1, 1, 1, 1, 1, 1])
_uv = me_cube.uv_layers.new(name='UVMap')
_uv.uv.foreach_set('vector', [0.6143, 0.2421, 0.625, 0.2421, 0.625, 0.25, 0.6143, 0.25, 0.6143, 0.4928, 0.625, 0.4928, 0.625, 0.5, 0.6143, 0.5, 0.6143, 0.7413, 0.625, 0.7413, 0.625, 0.75, 0.6143, 0.75, 0.6143, 0.9928, 0.625, 0.9928, 0.625, 1.0, 0.6143, 1.0, 0.375, 0.4928, 0.375, 0.5, 0.375, 0.5, 0.375, 0.4928, 0.625, 0.7572, 0.625, 0.75, 0.625, 0.75, 0.625, 0.7572, 0.6735, 0.5536, 0.8208, 0.5536, 0.8208, 0.6978, 0.6735, 0.6978, 0.625, 0.2572, 0.625, 0.25, 0.625, 0.25, 0.625, 0.2572, 0.625, 0.5079, 0.625, 0.5, 0.625, 0.5, 0.625, 0.5079, 0.625, 0.008739, 0.625, 0.0, 0.625, 0.0, 0.625, 0.008739, 0.375, 0.9928, 0.3874, 0.9928, 0.3874, 1.0, 0.375, 1.0, 0.375, 0.7413, 0.3874, 0.7413, 0.3874, 0.75, 0.375, 0.75, 0.375, 0.4928, 0.3874, 0.4928, 0.3874, 0.5, 0.375, 0.5, 0.375, 0.2421, 0.3874, 0.2421, 0.3874, 0.25, 0.375, 0.25, 0.375, 0.6978, 0.375, 0.5536, 0.375, 0.5536, 0.375, 0.6978, 0.375, 0.5079, 0.375, 0.5536, 0.375, 0.5536, 0.375, 0.5079, 0.375, 0.9458, 0.375, 0.9928, 0.375, 0.9928, 0.375, 0.9458, 0.375, 0.2421, 0.375, 0.25, 0.375, 0.25, 0.375, 0.2421, 0.3874, 0.9928, 0.6143, 0.9928, 0.6143, 1.0, 0.3874, 1.0, 0.3874, 0.7413, 0.6143, 0.7413, 0.6143, 0.75, 0.3874, 0.75, 0.3874, 0.4928, 0.6143, 0.4928, 0.6143, 0.5, 0.3874, 0.5, 0.3874, 0.2421, 0.6143, 0.2421, 0.6143, 0.25, 0.3874, 0.25, 0.625, 0.008739, 0.625, 0.0, 0.625, 0.0, 0.625, 0.008739, 0.625, 0.5079, 0.625, 0.5, 0.625, 0.5, 0.625, 0.5079, 0.625, 0.2572, 0.625, 0.25, 0.625, 0.25, 0.625, 0.2572, 0.625, 0.7572, 0.625, 0.75, 0.625, 0.75, 0.625, 0.7572, 0.625, 0.008739, 0.625, 0.0, 0.625, 0.0, 0.625, 0.008739, 0.625, 0.5079, 0.625, 0.5, 0.625, 0.5, 0.625, 0.5079, 0.625, 0.2572, 0.625, 0.25, 0.625, 0.25, 0.625, 0.2572, 0.625, 0.7572, 0.625, 0.75, 0.625, 0.75, 0.625, 0.7572, 0.625, 0.9928, 0.625, 0.9458, 0.625, 0.9458, 0.625, 0.9928, 0.625, 0.4515, 0.625, 0.3042, 0.625, 0.3042, 0.625, 0.4515, 0.625, 0.9928, 0.625, 0.9458, 0.625, 0.9458, 0.625, 0.9928, 0.625, 0.4515, 0.625, 0.3042, 0.625, 0.3042, 0.625, 0.4515, 0.3874, 0.2572, 0.6143, 0.2572, 0.6143, 0.3042, 0.3874, 0.3042, 0.3874, 0.7985, 0.6143, 0.7985, 0.6143, 0.9458, 0.3874, 0.9458, 0.375, 0.05218, 0.375, 0.008739, 0.375, 0.008739, 0.375, 0.05218, 0.375, 0.75, 0.375, 0.7572, 0.375, 0.7572, 0.375, 0.75, 0.375, 0.2572, 0.3874, 0.2572, 0.3874, 0.3042, 0.375, 0.3042, 0.375, 0.7985, 0.3874, 0.7985, 0.3874, 0.9458, 0.375, 0.9458, 0.625, 0.4515, 0.625, 0.3042, 0.625, 0.3042, 0.625, 0.4515, 0.625, 0.5536, 0.6322, 0.5536, 0.6322, 0.6978, 0.625, 0.6978, 0.625, 0.9928, 0.625, 0.9458, 0.625, 0.9458, 0.625, 0.9928, 0.375, 0.4928, 0.375, 0.4515, 0.375, 0.4515, 0.375, 0.4928, 0.6143, 0.7985, 0.625, 0.7985, 0.625, 0.9458, 0.6143, 0.9458, 0.6143, 0.2572, 0.625, 0.2572, 0.625, 0.3042, 0.6143, 0.3042, 0.6143, 0.75, 0.625, 0.75, 0.625, 0.7572, 0.6143, 0.7572, 0.625, 0.7413, 0.6322, 0.7413, 0.6322, 0.75, 0.625, 0.75, 0.625, 0.5, 0.625, 0.4928, 0.625, 0.4928, 0.625, 0.5, 0.375, 0.75, 0.3874, 0.75, 0.3874, 0.7572, 0.375, 0.7572, 0.375, 0.75, 0.375, 0.7413, 0.375, 0.7413, 0.375, 0.75, 0.3874, 0.75, 0.6143, 0.75, 0.6143, 0.7572, 0.3874, 0.7572, 0.625, 0.5, 0.625, 0.4928, 0.625, 0.4928, 0.625, 0.5, 0.625, 0.5, 0.625, 0.4928, 0.625, 0.4928, 0.625, 0.5, 0.625, 0.7985, 0.625, 0.7572, 0.625, 0.7572, 0.625, 0.7985, 0.625, 0.7985, 0.625, 0.7572, 0.625, 0.7572, 0.625, 0.7985, 0.3874, 0.4515, 0.6143, 0.4515, 0.6143, 0.4928, 0.3874, 0.4928, 0.375, 0.5536, 0.375, 0.6978, 0.375, 0.6978, 0.375, 0.5536, 0.375, 0.4515, 0.3874, 0.4515, 0.3874, 0.4928, 0.375, 0.4928, 0.625, 0.7985, 0.625, 0.7572, 0.625, 0.7572, 0.625, 0.7985, 0.375, 0.3042, 0.375, 0.4515, 0.375, 0.4515, 0.375, 0.3042, 0.6143, 0.4515, 0.625, 0.4515, 0.625, 0.4928, 0.6143, 0.4928, 0.375, 0.1964, 0.375, 0.2421, 0.375, 0.2421, 0.375, 0.1964, 0.6735, 0.7413, 0.8208, 0.7413, 0.8208, 0.75, 0.6735, 0.75, 0.375, 0.6978, 0.375, 0.7413, 0.375, 0.7413, 0.375, 0.6978, 0.8678, 0.7413, 0.875, 0.7413, 0.875, 0.75, 0.8678, 0.75, 0.625, 0.7413, 0.625, 0.6978, 0.625, 0.6978, 0.625, 0.7413, 0.625, 0.1964, 0.625, 0.05218, 0.625, 0.05218, 0.625, 0.1964, 0.625, 0.7413, 0.625, 0.6978, 0.625, 0.6978, 0.625, 0.7413, 0.625, 0.1964, 0.625, 0.05218, 0.625, 0.05218, 0.625, 0.1964, 0.3874, 0.008739, 0.6143, 0.008739, 0.6143, 0.05218, 0.3874, 0.05218, 0.3874, 0.5536, 0.6143, 0.5536, 0.6143, 0.6978, 0.3874, 0.6978, 0.375, 0.5079, 0.375, 0.5, 0.375, 0.5, 0.375, 0.5079, 0.375, 0.1964, 0.375, 0.05218, 0.375, 0.05218, 0.375, 0.1964, 0.375, 0.008739, 0.3874, 0.008739, 0.3874, 0.05218, 0.375, 0.05218, 0.375, 0.5536, 0.3874, 0.5536, 0.3874, 0.6978, 0.375, 0.6978, 0.625, 0.1964, 0.625, 0.05218, 0.625, 0.05218, 0.625, 0.1964, 0.625, 0.7413, 0.625, 0.6978, 0.625, 0.6978, 0.625, 0.7413, 0.625, 0.75, 0.625, 0.7413, 0.625, 0.7413, 0.625, 0.75, 0.375, 0.9928, 0.375, 1.0, 0.375, 1.0, 0.375, 0.9928, 0.6143, 0.5536, 0.625, 0.5536, 0.625, 0.6978, 0.6143, 0.6978, 0.6143, 0.008739, 0.625, 0.008739, 0.625, 0.05218, 0.6143, 0.05218, 0.6143, 0.5079, 0.625, 0.5079, 0.625, 0.5536, 0.6143, 0.5536, 0.375, 0.3042, 0.375, 0.4515, 0.375, 0.4515, 0.375, 0.3042, 0.625, 0.7413, 0.625, 0.75, 0.625, 0.75, 0.625, 0.7413, 0.625, 0.2421, 0.625, 0.1964, 0.625, 0.1964, 0.625, 0.2421, 0.375, 0.5079, 0.3874, 0.5079, 0.3874, 0.5536, 0.375, 0.5536, 0.375, 0.7413, 0.375, 0.75, 0.375, 0.75, 0.375, 0.7413, 0.3874, 0.5079, 0.6143, 0.5079, 0.6143, 0.5536, 0.3874, 0.5536, 0.625, 0.2421, 0.625, 0.1964, 0.625, 0.1964, 0.625, 0.2421, 0.625, 0.2421, 0.625, 0.1964, 0.625, 0.1964, 0.625, 0.2421, 0.625, 0.4928, 0.625, 0.4515, 0.625, 0.4515, 0.625, 0.4928, 0.375, 0.008739, 0.375, 0.05218, 0.375, 0.05218, 0.375, 0.008739, 0.625, 0.7413, 0.625, 0.6978, 0.625, 0.6978, 0.625, 0.7413, 0.375, 0.2572, 0.375, 0.3042, 0.375, 0.3042, 0.375, 0.2572, 0.625, 0.6978, 0.625, 0.5536, 0.625, 0.5536, 0.625, 0.6978, 0.625, 0.6978, 0.625, 0.5536, 0.625, 0.5536, 0.625, 0.6978, 0.3874, 0.05218, 0.6143, 0.05218, 0.6143, 0.1964, 0.3874, 0.1964, 0.375, 0.5079, 0.375, 0.5536, 0.375, 0.5536, 0.375, 0.5079, 0.375, 0.05218, 0.3874, 0.05218, 0.3874, 0.1964, 0.375, 0.1964, 0.625, 0.6978, 0.625, 0.5536, 0.625, 0.5536, 0.625, 0.6978, 0.6143, 0.05218, 0.625, 0.05218, 0.625, 0.1964, 0.6143, 0.1964, 0.375, 0.7985, 0.375, 0.9458, 0.375, 0.9458, 0.375, 0.7985, 0.625, 0.5536, 0.625, 0.5079, 0.625, 0.5079, 0.625, 0.5536, 0.625, 0.5, 0.625, 0.4928, 0.625, 0.4928, 0.625, 0.5, 0.375, 0.05218, 0.375, 0.1964, 0.375, 0.1964, 0.375, 0.05218, 0.6143, 0.3042, 0.625, 0.3042, 0.625, 0.4515, 0.6143, 0.4515, 0.375, 0.7572, 0.375, 0.7985, 0.375, 0.7985, 0.375, 0.7572, 0.625, 0.9458, 0.625, 0.7985, 0.625, 0.7985, 0.625, 0.9458, 0.375, 0.3042, 0.3874, 0.3042, 0.3874, 0.4515, 0.375, 0.4515, 0.375, 0.4515, 0.375, 0.4928, 0.375, 0.4928, 0.375, 0.4515, 0.3874, 0.3042, 0.6143, 0.3042, 0.6143, 0.4515, 0.3874, 0.4515, 0.625, 0.9458, 0.625, 0.7985, 0.625, 0.7985, 0.625, 0.9458, 0.625, 0.9458, 0.625, 0.7985, 0.625, 0.7985, 0.625, 0.9458, 0.6143, 0.7572, 0.625, 0.7572, 0.625, 0.7985, 0.6143, 0.7985, 0.625, 0.4515, 0.625, 0.3042, 0.625, 0.3042, 0.625, 0.4515, 0.625, 0.4928, 0.625, 0.4515, 0.625, 0.4515, 0.625, 0.4928, 0.375, 0.7572, 0.3874, 0.7572, 0.3874, 0.7985, 0.375, 0.7985, 0.375, 0.25, 0.375, 0.2572, 0.375, 0.2572, 0.375, 0.25, 0.3874, 0.7572, 0.6143, 0.7572, 0.6143, 0.7985, 0.3874, 0.7985, 0.625, 0.4928, 0.625, 0.4515, 0.625, 0.4515, 0.625, 0.4928, 0.625, 0.4928, 0.625, 0.4515, 0.625, 0.4515, 0.625, 0.4928, 0.375, 0.4928, 0.375, 0.5, 0.375, 0.5, 0.375, 0.4928, 0.625, 0.4928, 0.625, 0.5, 0.625, 0.5, 0.625, 0.4928, 0.625, 0.2572, 0.625, 0.25, 0.625, 0.25, 0.625, 0.2572, 0.375, 0.9458, 0.375, 0.9928, 0.375, 0.9928, 0.375, 0.9458, 0.6143, 0.25, 0.625, 0.25, 0.625, 0.2572, 0.6143, 0.2572, 0.375, 0.75, 0.375, 0.7572, 0.375, 0.7572, 0.375, 0.75, 0.625, 1.0, 0.625, 0.9928, 0.625, 0.9928, 0.625, 1.0, 0.375, 0.25, 0.3874, 0.25, 0.3874, 0.2572, 0.375, 0.2572, 0.375, 0.5536, 0.375, 0.6978, 0.375, 0.6978, 0.375, 0.5536, 0.3874, 0.25, 0.6143, 0.25, 0.6143, 0.2572, 0.3874, 0.2572, 0.625, 1.0, 0.625, 0.9928, 0.625, 0.9928, 0.625, 1.0, 0.625, 1.0, 0.625, 0.9928, 0.625, 0.9928, 0.625, 1.0, 0.625, 0.3042, 0.625, 0.2572, 0.625, 0.2572, 0.625, 0.3042, 0.625, 0.3042, 0.625, 0.2572, 0.625, 0.2572, 0.625, 0.3042, 0.3874, 0.9458, 0.6143, 0.9458, 0.6143, 0.9928, 0.3874, 0.9928, 0.375, 0.2421, 0.375, 0.25, 0.375, 0.25, 0.375, 0.2421, 0.375, 0.9458, 0.3874, 0.9458, 0.3874, 0.9928, 0.375, 0.9928, 0.625, 0.3042, 0.625, 0.2572, 0.625, 0.2572, 0.625, 0.3042, 0.625, 0.2421, 0.625, 0.25, 0.625, 0.25, 0.625, 0.2421, 0.6143, 0.9458, 0.625, 0.9458, 0.625, 0.9928, 0.6143, 0.9928, 0.3531, 0.7267, 0.3594, 0.7267, 0.3594, 0.7344, 0.3531, 0.7344, 0.1406, 0.7267, 0.1406, 0.7344, 0.125, 0.75, 0.125, 0.7413, 0.1469, 0.5156, 0.1406, 0.5156, 0.125, 0.5, 0.1322, 0.5, 0.3594, 0.5225, 0.3594, 0.5156, 0.375, 0.5, 0.375, 0.5079, 0.3531, 0.7344, 0.3594, 0.7344, 0.375, 0.75, 0.3678, 0.75, 0.1469, 0.7344, 0.188, 0.7344, 0.1792, 0.75, 0.1322, 0.75, 0.3169, 0.5156, 0.188, 0.5156, 0.1792, 0.5, 0.3265, 0.5, 0.1469, 0.7267, 0.188, 0.7267, 0.188, 0.7344, 0.1469, 0.7344, 0.3594, 0.5156, 0.3531, 0.5156, 0.3678, 0.5, 0.375, 0.5, 0.3169, 0.7344, 0.3531, 0.7344, 0.3678, 0.75, 0.3265, 0.75, 0.3169, 0.7267, 0.3531, 0.7267, 0.3531, 0.7344, 0.3169, 0.7344, 0.3169, 0.7267, 0.188, 0.7267, 0.188, 0.7267, 0.3169, 0.7267, 0.1469, 0.5225, 0.188, 0.5225, 0.188, 0.5225, 0.1469, 0.5225, 0.3594, 0.7267, 0.3594, 0.6887, 0.375, 0.6978, 0.375, 0.7413, 0.1406, 0.5626, 0.1406, 0.6887, 0.125, 0.6978, 0.125, 0.5536, 0.3531, 0.5626, 0.3594, 0.5626, 0.3594, 0.6887, 0.3531, 0.6887, 0.3531, 0.5225, 0.3594, 0.5225, 0.3594, 0.5626, 0.3531, 0.5626, 0.1406, 0.5225, 0.1406, 0.5626, 0.125, 0.5536, 0.125, 0.5079, 0.188, 0.7267, 0.1469, 0.7267, 0.1469, 0.7267, 0.188, 0.7267, 0.1469, 0.6887, 0.1469, 0.5626, 0.1469, 0.5626, 0.1469, 0.6887, 0.3594, 0.6887, 0.3594, 0.5626, 0.375, 0.5536, 0.375, 0.6978, 0.3531, 0.5225, 0.3531, 0.5626, 0.3531, 0.5626, 0.3531, 0.5225, 0.3169, 0.5225, 0.3531, 0.5225, 0.3531, 0.5225, 0.3169, 0.5225, 0.188, 0.7267, 0.3169, 0.7267, 0.3169, 0.7344, 0.188, 0.7344, 0.188, 0.7344, 0.3169, 0.7344, 0.3265, 0.75, 0.1792, 0.75, 0.3531, 0.5156, 0.3169, 0.5156, 0.3265, 0.5, 0.3678, 0.5, 0.1406, 0.5225, 0.1469, 0.5225, 0.1469, 0.5626, 0.1406, 0.5626, 0.1406, 0.5626, 0.1469, 0.5626, 0.1469, 0.6887, 0.1406, 0.6887, 0.1406, 0.7267, 0.1469, 0.7267, 0.1469, 0.7344, 0.1406, 0.7344, 0.1406, 0.7344, 0.1469, 0.7344, 0.1322, 0.75, 0.125, 0.75, 0.188, 0.5156, 0.1469, 0.5156, 0.1322, 0.5, 0.1792, 0.5, 0.375, 0.9928, 0.375, 1.0, 0.375, 1.0, 0.375, 0.9928, 0.375, 0.9928, 0.375, 1.0, 0.375, 1.0, 0.375, 0.9928, 0.375, 0.2421, 0.375, 0.25, 0.375, 0.25, 0.375, 0.2421, 0.375, 0.5536, 0.375, 0.6978, 0.375, 0.6978, 0.375, 0.5536, 0.375, 0.75, 0.375, 0.7572, 0.375, 0.7572, 0.375, 0.75, 0.375, 0.9458, 0.375, 0.9928, 0.375, 0.9928, 0.375, 0.9458, 0.375, 0.4928, 0.375, 0.5, 0.375, 0.5, 0.375, 0.4928, 0.375, 0.25, 0.375, 0.2572, 0.375, 0.2572, 0.375, 0.25, 0.375, 0.4515, 0.375, 0.4928, 0.375, 0.4928, 0.375, 0.4515, 0.375, 0.7572, 0.375, 0.7985, 0.375, 0.7985, 0.375, 0.7572, 0.375, 0.05218, 0.375, 0.1964, 0.375, 0.1964, 0.375, 0.05218, 0.375, 0.7985, 0.375, 0.9458, 0.375, 0.9458, 0.375, 0.7985, 0.375, 0.5079, 0.375, 0.5536, 0.375, 0.5536, 0.375, 0.5079, 0.375, 0.2572, 0.375, 0.3042, 0.375, 0.3042, 0.375, 0.2572, 0.375, 0.008739, 0.375, 0.05218, 0.375, 0.05218, 0.375, 0.008739, 0.375, 0.7413, 0.375, 0.75, 0.375, 0.75, 0.375, 0.7413, 0.375, 0.3042, 0.375, 0.4515, 0.375, 0.4515, 0.375, 0.3042, 0.375, 0.5, 0.375, 0.5079, 0.375, 0.5079, 0.375, 0.5, 0.375, 0.1964, 0.375, 0.2421, 0.375, 0.2421, 0.375, 0.1964, 0.1406, 0.5156, 0.1469, 0.5156, 0.1469, 0.5225, 0.1406, 0.5225, 0.188, 0.5156, 0.3169, 0.5156, 0.3169, 0.5225, 0.188, 0.5225, 0.3169, 0.5156, 0.3531, 0.5156, 0.3531, 0.5225, 0.3169, 0.5225, 0.1469, 0.5156, 0.188, 0.5156, 0.188, 0.5225, 0.1469, 0.5225, 0.1406, 0.5156, 0.1406, 0.5225, 0.125, 0.5079, 0.125, 0.5, 0.3531, 0.5156, 0.3594, 0.5156, 0.3594, 0.5225, 0.3531, 0.5225, 0.3594, 0.5626, 0.3594, 0.5225, 0.375, 0.5079, 0.375, 0.5536, 0.375, 0.1964, 0.375, 0.2421, 0.375, 0.2421, 0.375, 0.1964, 0.625, 0.25, 0.625, 0.2421, 0.625, 0.2421, 0.625, 0.25, 0.625, 0.9458, 0.625, 0.7985, 0.625, 0.7985, 0.625, 0.9458, 0.375, 0.5, 0.375, 0.5079, 0.375, 0.5079, 0.375, 0.5, 0.625, 0.008739, 0.625, 0.0, 0.625, 0.0, 0.625, 0.008739, 0.625, 0.5, 0.625, 0.5079, 0.625, 0.5079, 0.625, 0.5, 0.625, 0.25, 0.625, 0.2421, 0.625, 0.2421, 0.625, 0.25, 0.625, 0.25, 0.625, 0.2421, 0.625, 0.2421, 0.625, 0.25, 0.3874, 0.5, 0.6143, 0.5, 0.6143, 0.5079, 0.3874, 0.5079, 0.375, 0.5, 0.3874, 0.5, 0.3874, 0.5079, 0.375, 0.5079, 0.625, 0.25, 0.625, 0.2421, 0.625, 0.2421, 0.625, 0.25, 0.625, 0.3042, 0.625, 0.2572, 0.625, 0.2572, 0.625, 0.3042, 0.6143, 0.5, 0.625, 0.5, 0.625, 0.5079, 0.6143, 0.5079, 0.375, 0.008739, 0.375, 0.0, 0.375, 0.0, 0.375, 0.008739, 0.625, 0.5536, 0.625, 0.5079, 0.625, 0.5079, 0.625, 0.5536, 0.625, 0.5536, 0.625, 0.5079, 0.625, 0.5079, 0.625, 0.5536, 0.3874, 0.1964, 0.6143, 0.1964, 0.6143, 0.2421, 0.3874, 0.2421, 0.375, 0.0, 0.375, 0.008739, 0.375, 0.008739, 0.375, 0.0, 0.375, 0.1964, 0.3874, 0.1964, 0.3874, 0.2421, 0.375, 0.2421, 0.625, 0.5536, 0.625, 0.5079, 0.625, 0.5079, 0.625, 0.5536, 0.6143, 0.1964, 0.625, 0.1964, 0.625, 0.2421, 0.6143, 0.2421, 0.375, 0.6978, 0.375, 0.7413, 0.375, 0.7413, 0.375, 0.6978, 0.375, 0.0, 0.375, 0.008739, 0.375, 0.008739, 0.375, 0.0, 0.1406, 0.6887, 0.1469, 0.6887, 0.1469, 0.7267, 0.1406, 0.7267, 0.3531, 0.7267, 0.3169, 0.7267, 0.3169, 0.7267, 0.3531, 0.7267, 0.3594, 0.7344, 0.3594, 0.7267, 0.375, 0.7413, 0.375, 0.75, 0.1469, 0.5626, 0.1469, 0.5225, 0.1469, 0.5225, 0.1469, 0.5626, 0.3531, 0.5626, 0.3531, 0.6887, 0.3531, 0.6887, 0.3531, 0.5626, 0.1406, 0.6887, 0.1406, 0.7267, 0.125, 0.7413, 0.125, 0.6978, 0.3531, 0.6887, 0.3594, 0.6887, 0.3594, 0.7267, 0.3531, 0.7267, 0.625, 0.0, 0.625, 0.008739, 0.625, 0.008739, 0.625, 0.0, 0.625, 0.3042, 0.625, 0.4515, 0.625, 0.4515, 0.625, 0.3042, 0.375, 0.0, 0.375, 0.008739, 0.375, 0.008739, 0.375, 0.0, 0.375, 0.6978, 0.375, 0.7413, 0.375, 0.7413, 0.375, 0.6978, 0.6143, 0.0, 0.625, 0.0, 0.625, 0.008739, 0.6143, 0.008739, 0.625, 0.75, 0.625, 0.7413, 0.625, 0.7413, 0.625, 0.75, 0.375, 0.0, 0.3874, 0.0, 0.3874, 0.008739, 0.375, 0.008739, 0.3874, 0.0, 0.6143, 0.0, 0.6143, 0.008739, 0.3874, 0.008739, 0.625, 0.75, 0.625, 0.7413, 0.625, 0.7413, 0.625, 0.75, 0.625, 0.75, 0.625, 0.7413, 0.625, 0.7413, 0.625, 0.75, 0.625, 0.1964, 0.625, 0.2421, 0.625, 0.2421, 0.625, 0.1964, 0.625, 0.5536, 0.625, 0.6978, 0.625, 0.6978, 0.625, 0.5536, 0.625, 0.05218, 0.625, 0.008739, 0.625, 0.008739, 0.625, 0.05218, 0.625, 0.05218, 0.625, 0.008739, 0.625, 0.008739, 0.625, 0.05218, 0.3874, 0.6978, 0.6143, 0.6978, 0.6143, 0.7413, 0.3874, 0.7413, 0.375, 0.3042, 0.375, 0.2572, 0.375, 0.2572, 0.375, 0.3042, 0.375, 0.5, 0.375, 0.4928, 0.375, 0.4928, 0.375, 0.5, 0.375, 0.6978, 0.3874, 0.6978, 0.3874, 0.7413, 0.375, 0.7413, 0.625, 0.05218, 0.625, 0.008739, 0.625, 0.008739, 0.625, 0.05218, 0.625, 0.7572, 0.625, 0.7985, 0.625, 0.7985, 0.625, 0.7572, 0.6143, 0.6978, 0.625, 0.6978, 0.625, 0.7413, 0.6143, 0.7413, 0.3169, 0.5626, 0.3417, 0.5626, 0.3417, 0.6887, 0.3169, 0.6887, 0.1583, 0.5626, 0.188, 0.5626, 0.188, 0.6887, 0.1583, 0.6887, 0.1583, 0.5339, 0.188, 0.5339, 0.188, 0.5626, 0.1583, 0.5626, 0.3169, 0.5339, 0.3417, 0.5339, 0.3417, 0.5626, 0.3169, 0.5626, 0.188, 0.5339, 0.3169, 0.5339, 0.3169, 0.5626, 0.188, 0.5626, 0.188, 0.5626, 0.3169, 0.5626, 0.3169, 0.6887, 0.188, 0.6887, 0.188, 0.6887, 0.3169, 0.6887, 0.3169, 0.7154, 0.188, 0.7154, 0.3169, 0.6887, 0.3417, 0.6887, 0.3417, 0.7154, 0.3169, 0.7154, 0.1583, 0.6887, 0.188, 0.6887, 0.188, 0.7154, 0.1583, 0.7154, 0.3531, 0.6887, 0.3531, 0.7267, 0.3531, 0.7267, 0.3531, 0.6887, 0.1469, 0.7267, 0.1469, 0.6887, 0.1469, 0.6887, 0.1469, 0.7267, 0.188, 0.5225, 0.3169, 0.5225, 0.3169, 0.5225, 0.188, 0.5225, 0.3417, 0.6887, 0.3417, 0.5626, 0.3531, 0.5626, 0.3531, 0.6887, 0.3417, 0.5626, 0.3417, 0.5339, 0.3531, 0.5225, 0.3531, 0.5626, 0.1583, 0.5339, 0.1583, 0.5626, 0.1469, 0.5626, 0.1469, 0.5225, 0.1583, 0.5626, 0.1583, 0.6887, 0.1469, 0.6887, 0.1469, 0.5626, 0.3169, 0.5339, 0.188, 0.5339, 0.188, 0.5225, 0.3169, 0.5225, 0.3417, 0.5339, 0.3169, 0.5339, 0.3169, 0.5225, 0.3531, 0.5225, 0.188, 0.5339, 0.1583, 0.5339, 0.1469, 0.5225, 0.188, 0.5225, 0.3417, 0.7154, 0.3417, 0.6887, 0.3531, 0.6887, 0.3531, 0.7267, 0.1583, 0.6887, 0.1583, 0.7154, 0.1469, 0.7267, 0.1469, 0.6887, 0.188, 0.7154, 0.3169, 0.7154, 0.3169, 0.7267, 0.188, 0.7267, 0.3169, 0.7154, 0.3417, 0.7154, 0.3531, 0.7267, 0.3169, 0.7267, 0.1583, 0.7154, 0.188, 0.7154, 0.188, 0.7267, 0.1469, 0.7267, 0.625, 0.6978, 0.625, 0.5536, 0.625, 0.5536, 0.625, 0.6978, 0.625, 0.5536, 0.625, 0.5079, 0.625, 0.5079, 0.625, 0.5536, 0.625, 0.2421, 0.625, 0.1964, 0.625, 0.1964, 0.625, 0.2421, 0.625, 0.25, 0.625, 0.2421, 0.625, 0.2421, 0.625, 0.25, 0.625, 0.3042, 0.625, 0.2572, 0.625, 0.2572, 0.625, 0.3042, 0.625, 0.7413, 0.625, 0.6978, 0.625, 0.6978, 0.625, 0.7413, 0.625, 0.3042, 0.625, 0.2572, 0.625, 0.2572, 0.625, 0.3042, 0.625, 0.6743, 0.625, 0.5772, 0.625, 0.5772, 0.625, 0.6743, 0.625, 0.5536, 0.625, 0.5079, 0.625, 0.5079, 0.625, 0.5536, 0.625, 1.0, 0.625, 0.9928, 0.625, 0.9928, 0.625, 1.0, 0.625, 0.07573, 0.625, 0.1728, 0.625, 0.1728, 0.625, 0.07573, 0.625, 0.05218, 0.625, 0.008739, 0.625, 0.008739, 0.625, 0.05218, 0.625, 0.2572, 0.625, 0.25, 0.625, 0.25, 0.625, 0.2572, 0.625, 0.8221, 0.625, 0.8221, 0.625, 0.8221, 0.625, 0.8221, 0.625, 0.75, 0.625, 0.7413, 0.625, 0.7413, 0.625, 0.75, 0.625, 0.5079, 0.625, 0.5, 0.625, 0.5, 0.625, 0.5079, 0.625, 0.7985, 0.625, 0.7572, 0.625, 0.7572, 0.625, 0.7985, 0.625, 0.9928, 0.625, 0.9458, 0.625, 0.9458, 0.625, 0.9928, 0.625, 0.5, 0.625, 0.4928, 0.625, 0.4928, 0.625, 0.5, 0.625, 0.2421, 0.625, 0.1964, 0.625, 0.1964, 0.625, 0.2421, 0.625, 0.7572, 0.625, 0.75, 0.625, 0.75, 0.625, 0.7572, 0.625, 0.008739, 0.625, 0.0, 0.625, 0.0, 0.625, 0.008739, 0.625, 0.25, 0.625, 0.2421, 0.625, 0.2421, 0.625, 0.25, 0.625, 0.4928, 0.625, 0.4515, 0.625, 0.4515, 0.625, 0.4928, 0.625, 0.4279, 0.625, 0.3277, 0.625, 0.3277, 0.625, 0.4279, 0.8678, 0.5536, 0.875, 0.5536, 0.875, 0.6978, 0.8678, 0.6978, 0.8678, 0.5079, 0.875, 0.5079, 0.875, 0.5536, 0.8678, 0.5536, 0.6735, 0.5079, 0.8208, 0.5079, 0.8208, 0.5536, 0.6735, 0.5536, 0.625, 0.5079, 0.6322, 0.5079, 0.6322, 0.5536, 0.625, 0.5536, 0.6322, 0.5079, 0.6735, 0.5079, 0.6735, 0.5536, 0.6322, 0.5536, 0.6322, 0.5536, 0.6735, 0.5536, 0.6735, 0.6978, 0.6322, 0.6978, 0.6322, 0.7413, 0.6735, 0.7413, 0.6735, 0.75, 0.6322, 0.75, 0.8208, 0.5079, 0.8678, 0.5079, 0.8678, 0.5536, 0.8208, 0.5536, 0.8208, 0.5536, 0.8678, 0.5536, 0.8678, 0.6978, 0.8208, 0.6978, 0.8208, 0.7413, 0.8678, 0.7413, 0.8678, 0.75, 0.8208, 0.75, 0.8208, 0.5, 0.8678, 0.5, 0.8678, 0.5079, 0.8208, 0.5079, 0.6322, 0.5, 0.6735, 0.5, 0.6735, 0.5079, 0.6322, 0.5079, 0.625, 0.5, 0.6322, 0.5, 0.6322, 0.5079, 0.625, 0.5079, 0.6735, 0.5, 0.8208, 0.5, 0.8208, 0.5079, 0.6735, 0.5079, 0.8678, 0.5, 0.875, 0.5, 0.875, 0.5079, 0.8678, 0.5079, 0.8208, 0.6978, 0.8678, 0.6978, 0.8678, 0.7413, 0.8208, 0.7413, 0.6322, 0.6978, 0.6735, 0.6978, 0.6735, 0.7413, 0.6322, 0.7413, 0.625, 0.6978, 0.6322, 0.6978, 0.6322, 0.7413, 0.625, 0.7413, 0.6735, 0.6978, 0.8208, 0.6978, 0.8208, 0.7413, 0.6735, 0.7413, 0.8678, 0.6978, 0.875, 0.6978, 0.875, 0.7413, 0.8678, 0.7413, 0.625, 0.1964, 0.625, 0.05218, 0.625, 0.05218, 0.625, 0.1964, 0.625, 0.2572, 0.625, 0.25, 0.625, 0.25, 0.625, 0.2572, 0.625, 0.05218, 0.625, 0.008739, 0.625, 0.008739, 0.625, 0.05218, 0.625, 0.9928, 0.625, 0.9458, 0.625, 0.9458, 0.625, 0.9928, 0.625, 0.008739, 0.625, 0.0, 0.625, 0.0, 0.625, 0.008739, 0.625, 1.0, 0.625, 0.9928, 0.625, 0.9928, 0.625, 1.0, 0.625, 0.4515, 0.625, 0.3042, 0.625, 0.3042, 0.625, 0.4515, 0.625, 0.75, 0.625, 0.7413, 0.625, 0.7413, 0.625, 0.75, 0.625, 0.7985, 0.625, 0.7572, 0.625, 0.7572, 0.625, 0.7985, 0.625, 0.5079, 0.625, 0.5, 0.625, 0.5, 0.625, 0.5079, 0.625, 0.7572, 0.625, 0.75, 0.625, 0.75, 0.625, 0.7572, 0.625, 0.9458, 0.625, 0.7985, 0.625, 0.7985, 0.625, 0.9458, 0.625, 0.5, 0.625, 0.4928, 0.625, 0.4928, 0.625, 0.5, 0.625, 0.7413, 0.625, 0.6978, 0.625, 0.6978, 0.625, 0.7413, 0.625, 0.4928, 0.625, 0.4515, 0.625, 0.4515, 0.625, 0.4928, 0.625, 0.9928, 0.625, 1.0, 0.625, 1.0, 0.625, 0.9928, 0.625, 1.0, 0.625, 0.9928, 0.625, 0.9928, 0.625, 1.0, 0.625, 0.05218, 0.625, 0.1964, 0.625, 0.1964, 0.625, 0.05218, 0.625, 0.5079, 0.625, 0.5, 0.625, 0.5, 0.625, 0.5079, 0.625, 0.2572, 0.625, 0.3042, 0.625, 0.3042, 0.625, 0.2572, 0.625, 0.9458, 0.625, 0.9928, 0.625, 0.9928, 0.625, 0.9458, 0.625, 0.5079, 0.625, 0.5536, 0.625, 0.5536, 0.625, 0.5079, 0.625, 0.7985, 0.625, 0.9458, 0.625, 0.9458, 0.625, 0.7985, 0.625, 0.25, 0.625, 0.2572, 0.625, 0.2572, 0.625, 0.25, 0.625, 0.9928, 0.625, 0.9458, 0.625, 0.9458, 0.625, 0.9928, 0.625, 0.7985, 0.625, 0.7572, 0.625, 0.7572, 0.625, 0.7985, 0.625, 0.1964, 0.625, 0.05218, 0.625, 0.05218, 0.625, 0.1964, 0.625, 0.4515, 0.625, 0.4928, 0.625, 0.4928, 0.625, 0.4515, 0.625, 0.75, 0.625, 0.7572, 0.625, 0.7572, 0.625, 0.75, 0.625, 0.2421, 0.625, 0.1964, 0.625, 0.1964, 0.625, 0.2421, 0.625, 0.6978, 0.625, 0.7413, 0.625, 0.7413, 0.625, 0.6978, 0.625, 0.05218, 0.625, 0.008739, 0.625, 0.008739, 0.625, 0.05218, 0.625, 0.7572, 0.625, 0.75, 0.625, 0.75, 0.625, 0.7572, 0.625, 0.6978, 0.625, 0.5536, 0.625, 0.5536, 0.625, 0.6978, 0.625, 0.008739, 0.625, 0.05218, 0.625, 0.05218, 0.625, 0.008739, 0.625, 0.05218, 0.625, 0.008739, 0.625, 0.008739, 0.625, 0.05218, 0.625, 0.75, 0.625, 0.7413, 0.625, 0.7413, 0.625, 0.75, 0.625, 0.5536, 0.625, 0.5079, 0.625, 0.5079, 0.625, 0.5536, 0.625, 0.25, 0.625, 0.2421, 0.625, 0.2421, 0.625, 0.25, 0.625, 0.3042, 0.625, 0.2572, 0.625, 0.2572, 0.625, 0.3042, 0.625, 1.0, 0.625, 0.9928, 0.625, 0.9928, 0.625, 1.0, 0.625, 0.4928, 0.625, 0.4515, 0.625, 0.4515, 0.625, 0.4928, 0.625, 0.9458, 0.625, 0.7985, 0.625, 0.7985, 0.625, 0.9458, 0.625, 0.6978, 0.625, 0.5536, 0.625, 0.5536, 0.625, 0.6978, 0.625, 0.2421, 0.625, 0.1964, 0.625, 0.1964, 0.625, 0.2421, 0.625, 0.7413, 0.625, 0.6978, 0.625, 0.6978, 0.625, 0.7413, 0.625, 0.1964, 0.625, 0.05218, 0.625, 0.05218, 0.625, 0.1964, 0.625, 0.7985, 0.625, 0.7572, 0.625, 0.7572, 0.625, 0.7985, 0.625, 0.5, 0.625, 0.4928, 0.625, 0.4928, 0.625, 0.5, 0.625, 0.9928, 0.625, 0.9458, 0.625, 0.9458, 0.625, 0.9928, 0.625, 0.4515, 0.625, 0.3042, 0.625, 0.3042, 0.625, 0.4515, 0.625, 0.008739, 0.625, 0.0, 0.625, 0.0, 0.625, 0.008739, 0.625, 0.5079, 0.625, 0.5, 0.625, 0.5, 0.625, 0.5079, 0.625, 0.2572, 0.625, 0.25, 0.625, 0.25, 0.625, 0.2572, 0.625, 0.7572, 0.625, 0.75, 0.625, 0.75, 0.625, 0.7572, 0.625, 0.9458, 0.625, 0.7985, 0.625, 0.7985, 0.625, 0.9458, 0.625, 0.4928, 0.625, 0.4515, 0.625, 0.4515, 0.625, 0.4928, 0.625, 0.25, 0.625, 0.2421, 0.625, 0.2421, 0.625, 0.25, 0.625, 0.008739, 0.625, 0.0, 0.625, 0.0, 0.625, 0.008739, 0.625, 0.7572, 0.625, 0.75, 0.625, 0.75, 0.625, 0.7572, 0.625, 0.2421, 0.625, 0.1964, 0.625, 0.1964, 0.625, 0.2421, 0.625, 0.5, 0.625, 0.4928, 0.625, 0.4928, 0.625, 0.5, 0.625, 0.9928, 0.625, 0.9458, 0.625, 0.9458, 0.625, 0.9928, 0.625, 0.7985, 0.625, 0.7572, 0.625, 0.7572, 0.625, 0.7985, 0.625, 0.5079, 0.625, 0.5, 0.625, 0.5, 0.625, 0.5079, 0.625, 0.75, 0.625, 0.7413, 0.625, 0.7413, 0.625, 0.75, 0.625, 0.1964, 0.625, 0.05218, 0.625, 0.05218, 0.625, 0.1964, 0.625, 0.2572, 0.625, 0.25, 0.625, 0.25, 0.625, 0.2572, 0.625, 0.05218, 0.625, 0.008739, 0.625, 0.008739, 0.625, 0.05218, 0.625, 0.4515, 0.625, 0.3042, 0.625, 0.3042, 0.625, 0.4515, 0.625, 1.0, 0.625, 0.9928, 0.625, 0.9928, 0.625, 1.0, 0.625, 0.5536, 0.625, 0.5079, 0.625, 0.5079, 0.625, 0.5536, 0.625, 0.6978, 0.625, 0.5536, 0.625, 0.5536, 0.625, 0.6978, 0.625, 0.3042, 0.625, 0.2572, 0.625, 0.2572, 0.625, 0.3042, 0.625, 0.7413, 0.625, 0.6978, 0.625, 0.6978, 0.625, 0.7413, 0.375, 0.3042, 0.375, 0.4515, 0.375, 0.4515, 0.375, 0.3042, 0.375, 0.7413, 0.375, 0.75, 0.375, 0.75, 0.375, 0.7413, 0.375, 0.008739, 0.375, 0.05218, 0.375, 0.05218, 0.375, 0.008739, 0.375, 0.2572, 0.375, 0.3042, 0.375, 0.3042, 0.375, 0.2572, 0.375, 0.5079, 0.375, 0.5536, 0.375, 0.5536, 0.375, 0.5079, 0.375, 0.7985, 0.375, 0.9458, 0.375, 0.9458, 0.375, 0.7985, 0.375, 0.05218, 0.375, 0.1964, 0.375, 0.1964, 0.375, 0.05218, 0.375, 0.7572, 0.375, 0.7985, 0.375, 0.7985, 0.375, 0.7572, 0.375, 0.4515, 0.375, 0.4928, 0.375, 0.4928, 0.375, 0.4515, 0.375, 0.25, 0.375, 0.2572, 0.375, 0.2572, 0.375, 0.25, 0.375, 0.4928, 0.375, 0.5, 0.375, 0.5, 0.375, 0.4928, 0.375, 0.9458, 0.375, 0.9928, 0.375, 0.9928, 0.375, 0.9458, 0.375, 0.75, 0.375, 0.7572, 0.375, 0.7572, 0.375, 0.75, 0.375, 0.5536, 0.375, 0.6978, 0.375, 0.6978, 0.375, 0.5536, 0.375, 0.2421, 0.375, 0.25, 0.375, 0.25, 0.375, 0.2421, 0.375, 0.9928, 0.375, 1.0, 0.375, 1.0, 0.375, 0.9928, 0.375, 0.1964, 0.375, 0.2421, 0.375, 0.2421, 0.375, 0.1964, 0.375, 0.5, 0.375, 0.5079, 0.375, 0.5079, 0.375, 0.5, 0.375, 0.0, 0.375, 0.008739, 0.375, 0.008739, 0.375, 0.0, 0.375, 0.6978, 0.375, 0.7413, 0.375, 0.7413, 0.375, 0.6978, 0.375, 1.0, 0.375, 0.9928, 0.375, 0.9928, 0.375, 1.0, 0.375, 0.25, 0.375, 0.2572, 0.375, 0.2572, 0.375, 0.25, 0.375, 0.4515, 0.375, 0.3042, 0.375, 0.3042, 0.375, 0.4515, 0.375, 0.9458, 0.375, 0.7985, 0.375, 0.7985, 0.375, 0.9458, 0.375, 0.2421, 0.375, 0.1964, 0.375, 0.1964, 0.375, 0.2421, 0.375, 0.4515, 0.375, 0.4928, 0.375, 0.4928, 0.375, 0.4515, 0.375, 0.7572, 0.375, 0.7985, 0.375, 0.7985, 0.375, 0.7572, 0.375, 0.7985, 0.375, 0.7572, 0.375, 0.7572, 0.375, 0.7985, 0.375, 0.05218, 0.375, 0.1964, 0.375, 0.1964, 0.375, 0.05218, 0.375, 0.9928, 0.375, 0.9458, 0.375, 0.9458, 0.375, 0.9928, 0.375, 0.5536, 0.375, 0.5079, 0.375, 0.5079, 0.375, 0.5536, 0.375, 0.2572, 0.375, 0.25, 0.375, 0.25, 0.375, 0.2572, 0.375, 0.7985, 0.375, 0.9458, 0.375, 0.9458, 0.375, 0.7985, 0.375, 0.008739, 0.375, 0.05218, 0.375, 0.05218, 0.375, 0.008739, 0.375, 0.7572, 0.375, 0.75, 0.375, 0.75, 0.375, 0.7572, 0.375, 0.25, 0.375, 0.2421, 0.375, 0.2421, 0.375, 0.25, 0.375, 0.5, 0.375, 0.5079, 0.375, 0.5079, 0.375, 0.5, 0.375, 0.7413, 0.375, 0.75, 0.375, 0.75, 0.375, 0.7413, 0.375, 0.2572, 0.375, 0.3042, 0.375, 0.3042, 0.375, 0.2572, 0.375, 0.7413, 0.375, 0.6978, 0.375, 0.6978, 0.375, 0.7413, 0.625, 0.1728, 0.625, 0.07573, 0.625, 0.05218, 0.625, 0.1964, 0.625, 0.6743, 0.625, 0.5772, 0.625, 0.5536, 0.625, 0.6978, 0.625, 0.9223, 0.625, 0.8221, 0.625, 0.7985, 0.625, 0.9458, 0.625, 0.3277, 0.625, 0.3277, 0.625, 0.3042, 0.625, 0.3042, 0.625, 0.07573, 0.625, 0.07573, 0.625, 0.05218, 0.625, 0.05218, 0.625, 0.1728, 0.625, 0.1728, 0.625, 0.1964, 0.625, 0.1964, 0.625, 0.4279, 0.625, 0.4279, 0.625, 0.4515, 0.625, 0.4515, 0.625, 0.8221, 0.625, 0.8221, 0.625, 0.7985, 0.625, 0.7985, 0.625, 0.4279, 0.625, 0.3277, 0.625, 0.3042, 0.625, 0.4515, 0.625, 0.6743, 0.625, 0.6743, 0.625, 0.6978, 0.625, 0.6978, 0.625, 0.5772, 0.625, 0.5772, 0.625, 0.5536, 0.625, 0.5536, 0.625, 0.9223, 0.625, 0.9223, 0.625, 0.9458, 0.625, 0.9458, 0.625, 0.8221, 0.625, 0.9223, 0.625, 0.9458, 0.625, 0.7985, 0.625, 0.07573, 0.625, 0.1728, 0.625, 0.1964, 0.625, 0.05218, 0.625, 0.3277, 0.625, 0.4279, 0.625, 0.4515, 0.625, 0.3042, 0.625, 0.5772, 0.625, 0.6743, 0.625, 0.6978, 0.625, 0.5536, 0.625, 0.6743, 0.625, 0.5772, 0.625, 0.5772, 0.625, 0.6743, 0.625, 0.4279, 0.625, 0.3277, 0.625, 0.3277, 0.625, 0.4279, 0.625, 0.1728, 0.625, 0.07573, 0.625, 0.07573, 0.625, 0.1728, 0.625, 0.9223, 0.625, 0.8221, 0.625, 0.8221, 0.625, 0.9223, 0.625, 0.3277, 0.625, 0.4279, 0.625, 0.4279, 0.625, 0.3277, 0.625, 0.5772, 0.625, 0.6743, 0.625, 0.6743, 0.625, 0.5772, 0.625, 0.6743, 0.625, 0.6743, 0.625, 0.6743, 0.625, 0.6743, 0.625, 0.8221, 0.625, 0.9223, 0.625, 0.9223, 0.625, 0.8221, 0.625, 0.5772, 0.625, 0.5772, 0.625, 0.5772, 0.625, 0.5772, 0.625, 0.3277, 0.625, 0.3277, 0.625, 0.3277, 0.625, 0.3277, 0.625, 0.9223, 0.625, 0.9223, 0.625, 0.9223, 0.625, 0.9223, 0.625, 0.07573, 0.625, 0.07573, 0.625, 0.07573, 0.625, 0.07573, 0.625, 0.9223, 0.625, 0.8221, 0.625, 0.8221, 0.625, 0.9223, 0.625, 0.1728, 0.625, 0.1728, 0.625, 0.1728, 0.625, 0.1728, 0.625, 0.1728, 0.625, 0.07573, 0.625, 0.07573, 0.625, 0.1728, 0.625, 0.4279, 0.625, 0.4279, 0.625, 0.4279, 0.625, 0.4279])
me_cube.materials.append(mat_glass)
me_cube.materials.append(mat_bottle_cap)
me_cube.update()

# ---- objects
ob_cube = bpy.data.objects.new('Cube', me_cube)

# ---- transforms, parenting, visibility, modifiers, constraints
ob_cube.location = (0.0, 0.0, 0.0)
_m = ob_cube.modifiers.new('Subdivision', 'SUBSURF')

# ---- collection membership
col_collection.objects.link(ob_cube)

# ---- scene / render settings (as saved in the file)
scene.frame_start = 1; scene.frame_end = 250; scene.frame_set(1)
scene.render.engine = 'CYCLES'
scene.cycles.feature_set = 'EXPERIMENTAL'
scene.cycles.sampling_pattern = 'TABULATED_SOBOL'
scene.view_settings.view_transform = 'Filmic'
bpy.context.view_layer.update()

# ---- added for rendering (the .blend has no active camera and no usable light): camera, sun
cam_auto = bpy.data.cameras.new('AutoCamera')
cam_auto.lens = 50.0
cam_auto.sensor_width = 36.0
cam_auto.clip_end = 1000.0
ob_auto_camera = bpy.data.objects.new('AutoCamera', cam_auto)
scene.collection.objects.link(ob_auto_camera)
ob_auto_camera.location = (4.24067, -5.08881, 3.89779)
ob_auto_camera.rotation_euler = (1.09748, -7.21219e-08, 0.694738)
scene.camera = ob_auto_camera
light_auto_sun = bpy.data.lights.new('AutoSun', 'SUN')
light_auto_sun.energy = 3.0
light_auto_sun.angle = 0.0523599
ob_auto_sun = bpy.data.objects.new('AutoSun', light_auto_sun)
scene.collection.objects.link(ob_auto_sun)
ob_auto_sun.rotation_euler = (0.872665, 0.174533, 0.523599)
bpy.context.view_layer.update()
